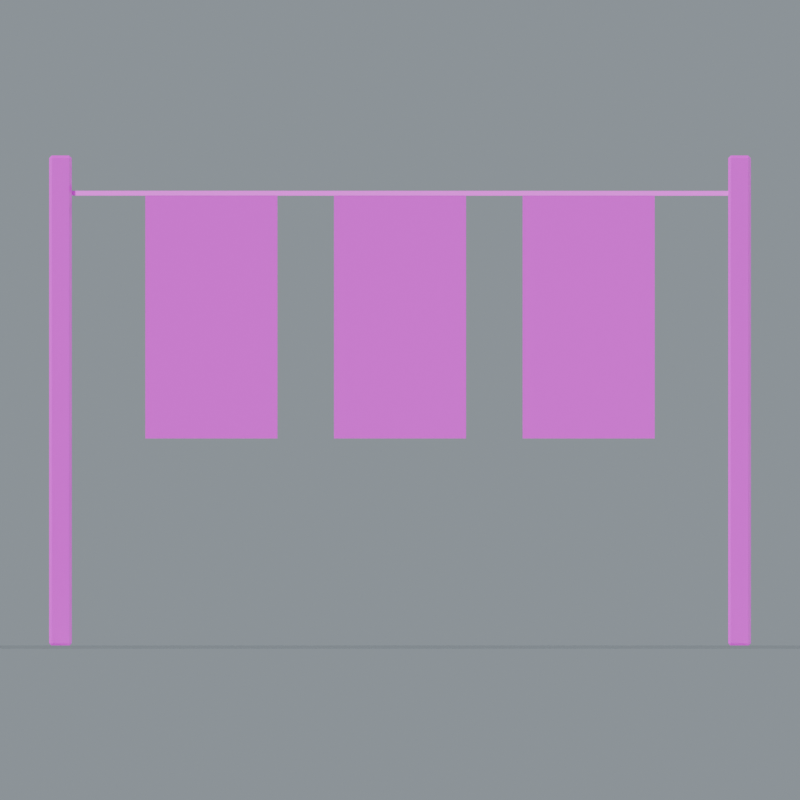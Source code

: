 # Source: Clothesline.blend  (saved by Blender 5.0.118; exported with 4.5.12 LTS)
import bpy
from mathutils import Matrix  # noqa: F401  (used for matrix-valued properties, if any)

bpy.ops.wm.read_factory_settings(use_empty=True)
scene = bpy.context.scene
scene.name = 'Clothesline'

# ---- collections
col_clothesline = bpy.data.collections.new('Clothesline'); scene.collection.children.link(col_clothesline)

# ---- images (referenced by path relative to the original .blend; pixels are not part of the script)
import os
ASSET_DIR = os.environ.get("B2B_ASSET_DIR", "")  # directory of the original .blend (textures are referenced by path, not embedded)
HERE = os.path.dirname(os.path.abspath(__file__))  # packed textures are extracted next to this script under _unpacked/

def load_image(name, relpath, width, height, colorspace="sRGB"):
    """Load a texture the original file referenced (path relative to the .blend, or extracted next to this script)."""
    p = next((c for c in (os.path.join(HERE, relpath), os.path.join(ASSET_DIR, relpath)) if relpath and os.path.exists(c)), "")
    if p:
        img = bpy.data.images.load(p, check_existing=True)
        img.name = name
    else:  # same state as the original file: an image datablock whose file is absent (Cycles renders it pink)
        img = bpy.data.images.new(name, width, height)
        img.source = "FILE"
        img.filepath = "//" + (relpath or name)
    img.colorspace_settings.name = colorspace
    return img
img_oak_basecolor_png = load_image('Oak_BaseColor.png', 'Oak_BaseColor.png', 1024, 1024, 'sRGB')
img_oak_roughness_png = load_image('Oak_Roughness.png', 'Oak_Roughness.png', 1024, 1024, 'Non-Color')
img_oak_normal_png = load_image('Oak_Normal.png', 'Oak_Normal.png', 1024, 1024, 'Non-Color')
img_linen_basecolor_png = load_image('Linen_BaseColor.png', 'Linen_BaseColor.png', 1024, 1024, 'sRGB')
img_linen_roughness_png = load_image('Linen_Roughness.png', 'Linen_Roughness.png', 1024, 1024, 'Non-Color')
img_linen_normal_png = load_image('Linen_Normal.png', 'Linen_Normal.png', 1024, 1024, 'Non-Color')

# ---- materials (node trees are filled in below, after node groups)
mat_studio_floor = bpy.data.materials.new('Studio floor')
mat_studio_floor.diffuse_color = (0.2, 0.23, 0.22, 1.0)
mat_oak = bpy.data.materials.new('Oak')
mat_linen = bpy.data.materials.new('Linen')

# ---- material node trees
mat_studio_floor.use_nodes = True; mat_studio_floor.node_tree.nodes.clear()
_N = mat_studio_floor.node_tree.nodes; _L = mat_studio_floor.node_tree.links
n0 = _N.new('ShaderNodeBsdfPrincipled'); n0.name = 'プリンシプルBSDF'; n0.location = (-200, 100)
n1 = _N.new('ShaderNodeOutputMaterial'); n1.name = 'マテリアル出力'; n1.location = (200, 100)
_L.new(n0.outputs[0], n1.inputs[0])
n1.is_active_output = True
mat_oak.use_nodes = True; mat_oak.node_tree.nodes.clear()
_N = mat_oak.node_tree.nodes; _L = mat_oak.node_tree.links
n0 = _N.new('ShaderNodeBsdfPrincipled'); n0.name = 'プリンシプルBSDF'; n0.location = (0, 0)
n1 = _N.new('ShaderNodeOutputMaterial'); n1.name = 'マテリアル出力'; n1.location = (0, 0)
n2 = _N.new('ShaderNodeTexImage'); n2.name = '画像テクスチャ'; n2.location = (0, 0)
n2.image = img_oak_basecolor_png
n3 = _N.new('ShaderNodeTexImage'); n3.name = '画像テクスチャ.001'; n3.location = (0, 0)
n3.image = img_oak_roughness_png
n4 = _N.new('ShaderNodeTexImage'); n4.name = '画像テクスチャ.002'; n4.location = (0, 0)
n4.image = img_oak_normal_png
n5 = _N.new('ShaderNodeNormalMap'); n5.name = 'ノーマルマップ'; n5.location = (0, 0)
n5.inputs[0].default_value = 0.24
_L.new(n0.outputs[0], n1.inputs[0])
_L.new(n2.outputs[0], n0.inputs[0])
_L.new(n3.outputs[0], n0.inputs[2])
_L.new(n4.outputs[0], n5.inputs[1])
_L.new(n5.outputs[0], n0.inputs[5])
n1.is_active_output = True
mat_linen.use_nodes = True; mat_linen.node_tree.nodes.clear()
_N = mat_linen.node_tree.nodes; _L = mat_linen.node_tree.links
n0 = _N.new('ShaderNodeBsdfPrincipled'); n0.name = 'プリンシプルBSDF'; n0.location = (0, 0)
n1 = _N.new('ShaderNodeOutputMaterial'); n1.name = 'マテリアル出力'; n1.location = (0, 0)
n2 = _N.new('ShaderNodeTexImage'); n2.name = '画像テクスチャ'; n2.location = (0, 0)
n2.image = img_linen_basecolor_png
n3 = _N.new('ShaderNodeTexImage'); n3.name = '画像テクスチャ.001'; n3.location = (0, 0)
n3.image = img_linen_roughness_png
n4 = _N.new('ShaderNodeTexImage'); n4.name = '画像テクスチャ.002'; n4.location = (0, 0)
n4.image = img_linen_normal_png
n5 = _N.new('ShaderNodeNormalMap'); n5.name = 'ノーマルマップ'; n5.location = (0, 0)
n5.inputs[0].default_value = 0.24
_L.new(n0.outputs[0], n1.inputs[0])
_L.new(n2.outputs[0], n0.inputs[0])
_L.new(n3.outputs[0], n0.inputs[2])
_L.new(n4.outputs[0], n5.inputs[1])
_L.new(n5.outputs[0], n0.inputs[5])
n1.is_active_output = True

# ---- world
world_studio_world_018 = bpy.data.worlds.new('Studio world.018'); scene.world = world_studio_world_018
world_studio_world_018.use_nodes = True; world_studio_world_018.node_tree.nodes.clear()
_N = world_studio_world_018.node_tree.nodes; _L = world_studio_world_018.node_tree.links
n0 = _N.new('ShaderNodeBackground'); n0.name = '背景'; n0.location = (-200, 100)
n0.inputs[0].default_value = (0.49, 0.56, 0.62, 1.0)
n0.inputs[1].default_value = 0.55
n1 = _N.new('ShaderNodeOutputWorld'); n1.name = 'ワールド出力'; n1.location = (200, 100)
_L.new(n0.outputs[0], n1.inputs[0])
n1.is_active_output = True

# ---- cameras
cam_camera_front_018 = bpy.data.cameras.new('Camera_front.018')
cam_camera_front_018.type = 'ORTHO'
cam_camera_front_018.ortho_scale = 4.241

# ---- lights
light_key_018 = bpy.data.lights.new('Key.018', 'SUN')
light_key_018.angle = 0.15
light_key_018.energy = 3.0
light_rim_018 = bpy.data.lights.new('Rim.018', 'SUN')
light_rim_018.angle = 0.15
light_rim_018.energy = 1.3

# ---- meshes
me_studio_floor_018 = bpy.data.meshes.new('Studio floor.018')
me_studio_floor_018.from_pydata([(-67.2, -67.2, -0.001), (67.2, -67.2, -0.001), (67.2, 67.2, -0.001), (-67.2, 67.2, -0.001)], [], [(0, 1, 2, 3)])
me_studio_floor_018.materials.append(mat_studio_floor)
me_studio_floor_018.update()
me_clothesline_pole = bpy.data.meshes.new('Clothesline pole')
me_clothesline_pole.from_pydata([(-1.846, -0.06, 0.0144), (-1.86, -0.0456, 0.0144), (-1.846, -0.0456, 0.0), (-1.754, -0.06, 0.0144), (-1.754, -0.0456, 0.0), (-1.74, -0.0456, 0.0144), (-1.754, 0.06, 0.0144), (-1.74, 0.0456, 0.0144), (-1.754, 0.0456, 0.0), (-1.86, 0.0456, 0.0144), (-1.846, 0.06, 0.0144), (-1.846, 0.0456, 0.0), (-1.86, -0.0456, 2.586), (-1.846, -0.06, 2.586), (-1.846, -0.0456, 2.6), (-1.74, -0.0456, 2.586), (-1.754, -0.0456, 2.6), (-1.754, -0.06, 2.586), (-1.754, 0.06, 2.586), (-1.754, 0.0456, 2.6), (-1.74, 0.0456, 2.586), (-1.86, 0.0456, 2.586), (-1.846, 0.0456, 2.6), (-1.846, 0.06, 2.586)], [], [(0, 1, 2), (3, 4, 5), (6, 7, 8), (9, 10, 11), (12, 13, 14), (15, 16, 17), (18, 19, 20), (21, 22, 23), (2, 4, 3, 0), (1, 9, 11, 2), (8, 11, 10, 6), (4, 8, 7, 5), (0, 13, 12, 1), (5, 15, 17, 3), (13, 17, 16, 14), (6, 18, 20, 7), (15, 20, 19, 16), (9, 21, 23, 10), (18, 23, 22, 19), (14, 22, 21, 12), (0, 3, 17, 13), (2, 11, 8, 4), (9, 1, 12, 21), (5, 7, 20, 15), (6, 10, 23, 18), (14, 16, 19, 22)])
_uv = me_clothesline_pole.uv_layers.new(name='UVMap')
_uv.uv.foreach_set('vector', [-0.9228, -0.03, -0.93, -0.0228, -0.9228, -0.0228, -0.8772, -0.03, -0.8772, -0.0228, -0.87, -0.0228, -0.8772, 0.03, -0.87, 0.0228, -0.8772, 0.0228, -0.93, 0.0228, -0.9228, 0.03, -0.9228, 0.0228, -0.93, 1.293, -0.9228, 1.293, -0.9228, 1.3, -0.87, 1.293, -0.8772, 1.3, -0.8772, 1.293, -0.8772, 1.293, -0.8772, 1.3, -0.87, 1.293, -0.93, 1.293, -0.9228, 1.3, -0.9228, 1.293, -0.9228, -0.0228, -0.8772, -0.0228, -0.8772, -0.03, -0.9228, -0.03, -0.93, -0.0228, -0.93, 0.0228, -0.9228, 0.0228, -0.9228, -0.0228, -0.8772, 0.0228, -0.9228, 0.0228, -0.9228, 0.03, -0.8772, 0.03, -0.8772, -0.0228, -0.8772, 0.0228, -0.87, 0.0228, -0.87, -0.0228, -0.9228, 0.0072, -0.9228, 1.293, -0.93, 1.293, -0.93, 0.0072, -0.87, 0.0072, -0.87, 1.293, -0.8772, 1.293, -0.8772, 0.0072, -0.9228, 1.293, -0.8772, 1.293, -0.8772, 1.3, -0.9228, 1.3, -0.8772, 0.0072, -0.8772, 1.293, -0.87, 1.293, -0.87, 0.0072, -0.0228, 1.293, 0.0228, 1.293, 0.0228, 1.3, -0.0228, 1.3, -0.93, 0.0072, -0.93, 1.293, -0.9228, 1.293, -0.9228, 0.0072, -0.8772, 1.293, -0.9228, 1.293, -0.9228, 1.3, -0.8772, 1.3, -0.0228, 1.3, 0.0228, 1.3, 0.0228, 1.293, -0.0228, 1.293, -0.9228, 0.0072, -0.8772, 0.0072, -0.8772, 1.293, -0.9228, 1.293, -0.9228, -0.0228, -0.9228, 0.0228, -0.8772, 0.0228, -0.8772, -0.0228, 0.0228, 0.0072, -0.0228, 0.0072, -0.0228, 1.293, 0.0228, 1.293, -0.0228, 0.0072, 0.0228, 0.0072, 0.0228, 1.293, -0.0228, 1.293, -0.8772, 0.0072, -0.9228, 0.0072, -0.9228, 1.293, -0.8772, 1.293, -0.9228, -0.0228, -0.8772, -0.0228, -0.8772, 0.0228, -0.9228, 0.0228])
me_clothesline_pole.materials.append(mat_oak)
me_clothesline_pole.update()
me_clothesline_pole_001 = bpy.data.meshes.new('Clothesline pole.001')
me_clothesline_pole_001.from_pydata([(1.754, -0.06, 0.0144), (1.74, -0.0456, 0.0144), (1.754, -0.0456, 0.0), (1.846, -0.06, 0.0144), (1.846, -0.0456, 0.0), (1.86, -0.0456, 0.0144), (1.846, 0.06, 0.0144), (1.86, 0.0456, 0.0144), (1.846, 0.0456, 0.0), (1.74, 0.0456, 0.0144), (1.754, 0.06, 0.0144), (1.754, 0.0456, 0.0), (1.74, -0.0456, 2.586), (1.754, -0.06, 2.586), (1.754, -0.0456, 2.6), (1.86, -0.0456, 2.586), (1.846, -0.0456, 2.6), (1.846, -0.06, 2.586), (1.846, 0.06, 2.586), (1.846, 0.0456, 2.6), (1.86, 0.0456, 2.586), (1.74, 0.0456, 2.586), (1.754, 0.0456, 2.6), (1.754, 0.06, 2.586)], [], [(0, 1, 2), (3, 4, 5), (6, 7, 8), (9, 10, 11), (12, 13, 14), (15, 16, 17), (18, 19, 20), (21, 22, 23), (2, 4, 3, 0), (1, 9, 11, 2), (8, 11, 10, 6), (4, 8, 7, 5), (0, 13, 12, 1), (5, 15, 17, 3), (13, 17, 16, 14), (6, 18, 20, 7), (15, 20, 19, 16), (9, 21, 23, 10), (18, 23, 22, 19), (14, 22, 21, 12), (0, 3, 17, 13), (2, 11, 8, 4), (9, 1, 12, 21), (5, 7, 20, 15), (6, 10, 23, 18), (14, 16, 19, 22)])
_uv = me_clothesline_pole_001.uv_layers.new(name='UVMap')
_uv.uv.foreach_set('vector', [0.8772, -0.03, 0.87, -0.0228, 0.8772, -0.0228, 0.9228, -0.03, 0.9228, -0.0228, 0.93, -0.0228, 0.9228, 0.03, 0.93, 0.0228, 0.9228, 0.0228, 0.87, 0.0228, 0.8772, 0.03, 0.8772, 0.0228, 0.87, 1.293, 0.8772, 1.293, 0.8772, 1.3, 0.93, 1.293, 0.9228, 1.3, 0.9228, 1.293, 0.9228, 1.293, 0.9228, 1.3, 0.93, 1.293, 0.87, 1.293, 0.8772, 1.3, 0.8772, 1.293, 0.8772, -0.0228, 0.9228, -0.0228, 0.9228, -0.03, 0.8772, -0.03, 0.87, -0.0228, 0.87, 0.0228, 0.8772, 0.0228, 0.8772, -0.0228, 0.9228, 0.0228, 0.8772, 0.0228, 0.8772, 0.03, 0.9228, 0.03, 0.9228, -0.0228, 0.9228, 0.0228, 0.93, 0.0228, 0.93, -0.0228, 0.8772, 0.0072, 0.8772, 1.293, 0.87, 1.293, 0.87, 0.0072, 0.93, 0.0072, 0.93, 1.293, 0.9228, 1.293, 0.9228, 0.0072, 0.8772, 1.293, 0.9228, 1.293, 0.9228, 1.3, 0.8772, 1.3, 0.9228, 0.0072, 0.9228, 1.293, 0.93, 1.293, 0.93, 0.0072, -0.0228, 1.293, 0.0228, 1.293, 0.0228, 1.3, -0.0228, 1.3, 0.87, 0.0072, 0.87, 1.293, 0.8772, 1.293, 0.8772, 0.0072, 0.9228, 1.293, 0.8772, 1.293, 0.8772, 1.3, 0.9228, 1.3, -0.0228, 1.3, 0.0228, 1.3, 0.0228, 1.293, -0.0228, 1.293, 0.8772, 0.0072, 0.9228, 0.0072, 0.9228, 1.293, 0.8772, 1.293, 0.8772, -0.0228, 0.8772, 0.0228, 0.9228, 0.0228, 0.9228, -0.0228, 0.0228, 0.0072, -0.0228, 0.0072, -0.0228, 1.293, 0.0228, 1.293, -0.0228, 0.0072, 0.0228, 0.0072, 0.0228, 1.293, -0.0228, 1.293, 0.9228, 0.0072, 0.8772, 0.0072, 0.8772, 1.293, 0.9228, 1.293, 0.8772, -0.0228, 0.9228, -0.0228, 0.9228, 0.0228, 0.8772, 0.0228])
me_clothesline_pole_001.materials.append(mat_oak)
me_clothesline_pole_001.update()
me_washing_line = bpy.data.meshes.new('Washing line')
me_washing_line.from_pydata([(-0.0125, -0.0125, -1.8), (0.0125, -0.0125, -1.8), (0.0125, 0.0125, -1.8), (-0.0125, 0.0125, -1.8), (-0.0125, -0.0125, 1.8), (0.0125, -0.0125, 1.8), (0.0125, 0.0125, 1.8), (-0.0125, 0.0125, 1.8)], [], [(0, 3, 2, 1), (0, 1, 5, 4), (1, 2, 6, 5), (2, 3, 7, 6), (3, 0, 4, 7), (4, 5, 6, 7)])
_uv = me_washing_line.uv_layers.new(name='UVMap')
_uv.uv.foreach_set('vector', [-0.00625, -0.00625, -0.00625, 0.00625, 0.00625, 0.00625, 0.00625, -0.00625, -0.00625, -0.9, 0.00625, -0.9, 0.00625, 0.9, -0.00625, 0.9, -0.00625, -0.9, 0.00625, -0.9, 0.00625, 0.9, -0.00625, 0.9, 0.00625, -0.9, -0.00625, -0.9, -0.00625, 0.9, 0.00625, 0.9, 0.00625, -0.9, -0.00625, -0.9, -0.00625, 0.9, 0.00625, 0.9, -0.00625, -0.00625, 0.00625, -0.00625, 0.00625, 0.00625, -0.00625, 0.00625])
me_washing_line.materials.append(mat_linen)
me_washing_line.update()
me_linen_washing = bpy.data.meshes.new('Linen washing')
me_linen_washing.from_pydata([(-1.35, -0.01, 1.1), (-0.65, -0.01, 1.1), (-0.65, -0.01, 2.4), (-1.35, -0.01, 2.4)], [], [(0, 1, 2, 3)])
_uv = me_linen_washing.uv_layers.new(name='UVMap')
_uv.uv.foreach_set('vector', [0.0, 0.0, 1.0, 0.0, 1.0, 1.0, 0.0, 1.0])
me_linen_washing.materials.append(mat_linen)
me_linen_washing.update()
me_linen_washing_001 = bpy.data.meshes.new('Linen washing.001')
me_linen_washing_001.from_pydata([(-0.35, -0.01, 1.1), (0.35, -0.01, 1.1), (0.35, -0.01, 2.4), (-0.35, -0.01, 2.4)], [], [(0, 1, 2, 3)])
_uv = me_linen_washing_001.uv_layers.new(name='UVMap')
_uv.uv.foreach_set('vector', [0.0, 0.0, 1.0, 0.0, 1.0, 1.0, 0.0, 1.0])
me_linen_washing_001.materials.append(mat_linen)
me_linen_washing_001.update()
me_linen_washing_002 = bpy.data.meshes.new('Linen washing.002')
me_linen_washing_002.from_pydata([(0.65, -0.01, 1.1), (1.35, -0.01, 1.1), (1.35, -0.01, 2.4), (0.65, -0.01, 2.4)], [], [(0, 1, 2, 3)])
_uv = me_linen_washing_002.uv_layers.new(name='UVMap')
_uv.uv.foreach_set('vector', [0.0, 0.0, 1.0, 0.0, 1.0, 1.0, 0.0, 1.0])
me_linen_washing_002.materials.append(mat_linen)
me_linen_washing_002.update()

# ---- objects
ob_camera_front_018 = bpy.data.objects.new('Camera_front.018', cam_camera_front_018)
ob_preview_floor_018 = bpy.data.objects.new('_Preview floor.018', me_studio_floor_018)
ob_preview_key_018 = bpy.data.objects.new('_Preview Key.018', light_key_018)
ob_preview_rim_018 = bpy.data.objects.new('_Preview Rim.018', light_rim_018)
ob_clothesline_pole = bpy.data.objects.new('Clothesline pole', me_clothesline_pole)
ob_clothesline_pole_001 = bpy.data.objects.new('Clothesline pole.001', me_clothesline_pole_001)
ob_washing_line = bpy.data.objects.new('Washing line', me_washing_line)
ob_linen_washing = bpy.data.objects.new('Linen washing', me_linen_washing)
ob_linen_washing_001 = bpy.data.objects.new('Linen washing.001', me_linen_washing_001)
ob_linen_washing_002 = bpy.data.objects.new('Linen washing.002', me_linen_washing_002)

# ---- transforms, parenting, visibility, modifiers, constraints
ob_camera_front_018.location = (0.0, -19.3, 1.3)
ob_camera_front_018.rotation_euler = (1.571, -0.0, 0.0)
ob_preview_floor_018.location = (0.0, 0.0, 0.0)
ob_preview_key_018.location = (0.0, 0.0, 0.0)
ob_preview_key_018.rotation_euler = (0.862, 4.307e-08, -0.5404)
ob_preview_rim_018.location = (0.0, 0.0, 0.0)
ob_preview_rim_018.rotation_euler = (0.9497, 1.312e-07, 2.034)
ob_clothesline_pole.location = (0.0, 0.0, 0.0)
ob_clothesline_pole_001.location = (0.0, 0.0, 0.0)
ob_washing_line.location = (0.0, 0.0, 2.4)
ob_washing_line.rotation_euler = (1.571, -0.0, 1.571)
ob_linen_washing.location = (0.0, 0.0, 0.0)
ob_linen_washing_001.location = (0.0, 0.0, 0.0)
ob_linen_washing_002.location = (0.0, 0.0, 0.0)

# ---- collection membership
scene.collection.objects.link(ob_camera_front_018)
scene.collection.objects.link(ob_preview_floor_018)
scene.collection.objects.link(ob_preview_key_018)
scene.collection.objects.link(ob_preview_rim_018)
col_clothesline.objects.link(ob_clothesline_pole)
col_clothesline.objects.link(ob_clothesline_pole_001)
col_clothesline.objects.link(ob_washing_line)
col_clothesline.objects.link(ob_linen_washing)
col_clothesline.objects.link(ob_linen_washing_001)
col_clothesline.objects.link(ob_linen_washing_002)

# ---- scene / render settings (as saved in the file)
scene.camera = ob_camera_front_018
scene.frame_start = 1; scene.frame_end = 250; scene.frame_set(1)
scene.render.engine = 'CYCLES'
scene.render.image_settings.exr_codec = 'NONE'
scene.render.resolution_x = 1000
scene.render.resolution_y = 1000
scene.render.use_bake_clear = False
scene.render.bake_margin = 0
scene.render.bake_bias = 0.0
scene.render.bake_samples = 0
scene.render.simplify_subdivision_render = 0
scene.render.simplify_child_particles_render = 0.0
scene.cycles.samples = 24
scene.cycles.transparent_max_bounces = 16
scene.eevee.use_volume_custom_range = False
scene.eevee.gtao_distance = 0.0
scene.eevee.use_fast_gi = False
scene.view_settings.white_balance_temperature = 0.0
scene.view_settings.white_balance_tint = 0.0
scene.view_settings.white_balance_whitepoint = (2.97, 0.5193, -0.0414)
bpy.context.view_layer.update()
